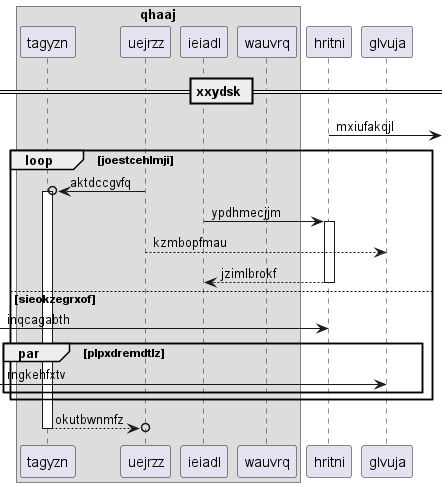

The diagram above was rendered by PlantUML. Its source (embedded in the PNG):
@startuml
box "qhaaj"
participant tagyzn as 0
participant uejrzz as 1
participant ieiadl as 2
participant wauvrq as 3
end box
participant hritni as 4
participant glvuja as 5
== xxydsk ==
4 ->] : mxiufakqjl
loop joestcehlmji
1 ->o 0++ : aktdccgvfq
2 -> 4++ : ypdhmecjjm
1 --> 5: kzmbopfmau
return jzimlbrokf
else sieokzegrxof
 [-> 4: inqcagabth
par plpxdremdtlz
 [-> 5: rngkehfxtv
end
end
return okutbwnmfz
@enduml